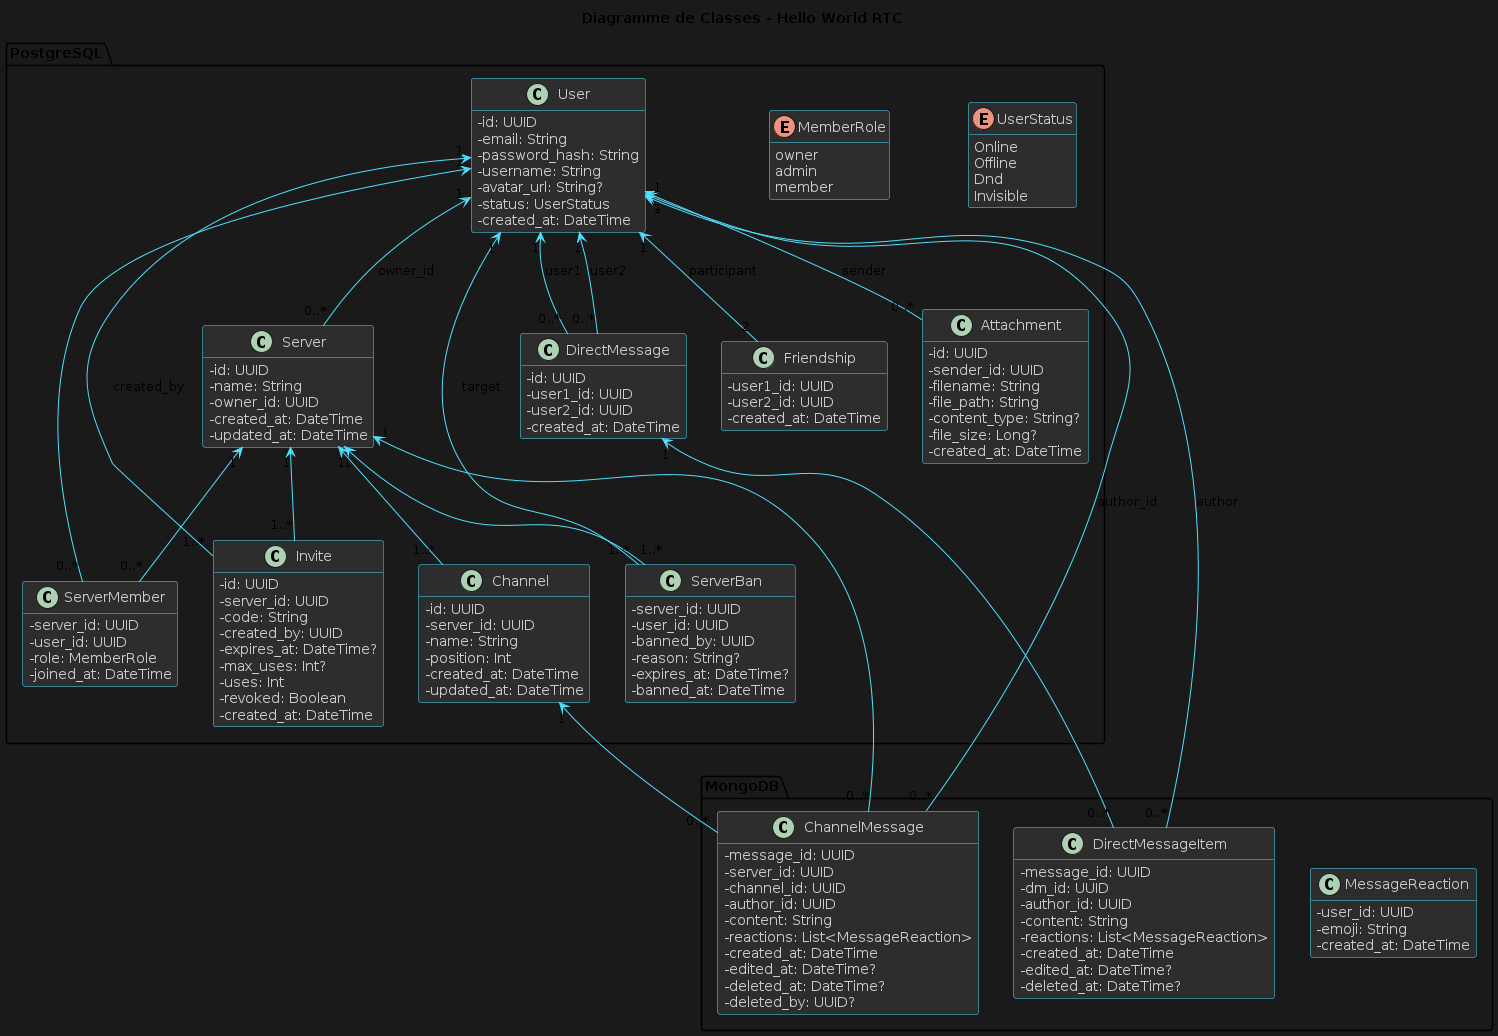

The diagram above was rendered by PlantUML. Its source (embedded in the PNG):
@startuml RTC_Classes
title Diagramme de Classes - Hello World RTC

skinparam classAttributeIconSize 0
skinparam backgroundColor #1a1a1a
skinparam class {
  BackgroundColor #2d2d2d
  BorderColor #4FDFFF
  FontColor #ffffff
  AttributeFontColor #cccccc
}
skinparam enum {
  BackgroundColor #3d3d3d
  BorderColor #FF3333
  FontColor #ffffff
}
skinparam arrow {
  Color #4FDFFF
}
hide empty methods

package "PostgreSQL" {
  enum UserStatus {
    Online
    Offline
    Dnd
    Invisible
  }

  enum MemberRole {
    owner
    admin
    member
  }

  class User {
    - id: UUID
    - email: String
    - password_hash: String
    - username: String
    - avatar_url: String?
    - status: UserStatus
    - created_at: DateTime
  }

  class Server {
    - id: UUID
    - name: String
    - owner_id: UUID
    - created_at: DateTime
    - updated_at: DateTime
  }

  class ServerMember {
    - server_id: UUID
    - user_id: UUID
    - role: MemberRole
    - joined_at: DateTime
  }

  class ServerBan {
    - server_id: UUID
    - user_id: UUID
    - banned_by: UUID
    - reason: String?
    - expires_at: DateTime?
    - banned_at: DateTime
  }

  class Channel {
    - id: UUID
    - server_id: UUID
    - name: String
    - position: Int
    - created_at: DateTime
    - updated_at: DateTime
  }

  class Invite {
    - id: UUID
    - server_id: UUID
    - code: String
    - created_by: UUID
    - expires_at: DateTime?
    - max_uses: Int?
    - uses: Int
    - revoked: Boolean
    - created_at: DateTime
  }

  class DirectMessage {
    - id: UUID
    - user1_id: UUID
    - user2_id: UUID
    - created_at: DateTime
  }

  class Friendship {
    - user1_id: UUID
    - user2_id: UUID
    - created_at: DateTime
  }

  class Attachment {
    - id: UUID
    - sender_id: UUID
    - filename: String
    - file_path: String
    - content_type: String?
    - file_size: Long?
    - created_at: DateTime
  }
}

package "MongoDB" {
  class MessageReaction {
    - user_id: UUID
    - emoji: String
    - created_at: DateTime
  }

  class ChannelMessage {
    - message_id: UUID
    - server_id: UUID
    - channel_id: UUID
    - author_id: UUID
    - content: String
    - reactions: List<MessageReaction>
    - created_at: DateTime
    - edited_at: DateTime?
    - deleted_at: DateTime?
    - deleted_by: UUID?
  }

  class DirectMessageItem {
    - message_id: UUID
    - dm_id: UUID
    - author_id: UUID
    - content: String
    - reactions: List<MessageReaction>
    - created_at: DateTime
    - edited_at: DateTime?
    - deleted_at: DateTime?
  }
}

' ====== RELATIONS ======
User "1" <-- "0..*" Server : owner_id
User "1" <-- "0..*" ServerMember
Server "1" <-- "0..*" ServerMember
Server "1" <-- "1..*" ServerBan
User "1" <-- "1..*" ServerBan : target
Server "1" <-- "1..*" Channel
Server "1" <-- "1..*" Invite
User "1" <-- "1..*" Invite : created_by
Channel "1" <-- "0..*" ChannelMessage
Server "1" <-- "0..*" ChannelMessage
User "1" <-- "0..*" ChannelMessage : author_id

User "1" <-- "0..*" DirectMessage : user1
User "1" <-- "0..*" DirectMessage : user2
DirectMessage "1" <-- "0..*" DirectMessageItem
User "1" <-- "0..*" DirectMessageItem : author
User "1" <-- "2" Friendship : participant
User "1" <-- "0..*" Attachment : sender
@enduml